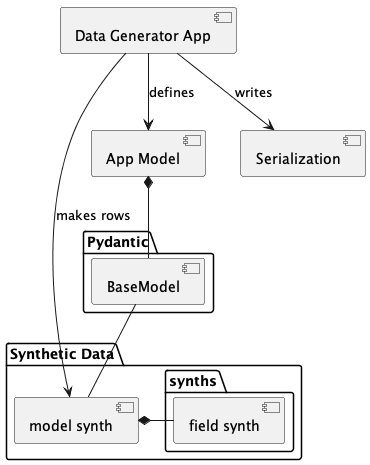

The diagram above was rendered by PlantUML. Its source (embedded in the PNG):
@startuml
[Data Generator App]

[App Model]

[Serialization]

package "Synthetic Data" {
    [model synth]
    package "synths" {
        [field synth]
    }
    [model synth] *- [field synth]
}

package "Pydantic" {
    [BaseModel]
}

[Data Generator App] --> [App Model] : defines
[Data Generator App] --> [Serialization] : writes
[Data Generator App] --> [model synth] : "makes rows"
[App Model] *-- [BaseModel]
[BaseModel] -- [model synth]
@enduml